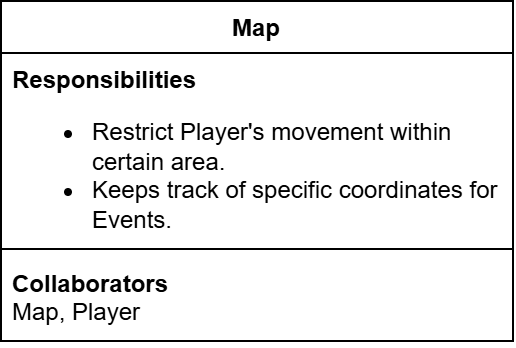

The diagram above was exported from draw.io. Its source (the exported page's mxGraphModel, read from the mxfile embedded in the PNG):
<mxGraphModel dx="1170" dy="781" grid="1" gridSize="10" guides="1" tooltips="1" connect="1" arrows="1" fold="1" page="1" pageScale="1" pageWidth="827" pageHeight="1169" math="0" shadow="0">
  <root>
    <mxCell id="0" />
    <mxCell id="1" parent="0" />
    <mxCell id="2" parent="1" style="swimlane;fontStyle=1;align=center;verticalAlign=top;childLayout=stackLayout;horizontal=1;startSize=26;horizontalStack=0;resizeParent=1;resizeParentMax=0;resizeLast=0;collapsible=1;marginBottom=0;whiteSpace=wrap;html=1;" value="Map" vertex="1">
      <mxGeometry height="170" width="256" x="660" y="375" as="geometry" />
    </mxCell>
    <mxCell id="3" parent="2" style="text;strokeColor=none;fillColor=none;align=left;verticalAlign=top;spacingLeft=4;spacingRight=4;overflow=hidden;rotatable=0;points=[[0,0.5],[1,0.5]];portConstraint=eastwest;whiteSpace=wrap;html=1;" value="&lt;b&gt;Responsibilities&lt;/b&gt;&lt;div&gt;&lt;ul&gt;&lt;li&gt;Restrict Player's movement within certain area.&lt;/li&gt;&lt;li&gt;Keeps track of specific coordinates for Events.&lt;/li&gt;&lt;/ul&gt;&lt;/div&gt;" vertex="1">
      <mxGeometry height="94" width="256" y="26" as="geometry" />
    </mxCell>
    <mxCell id="4" parent="2" style="line;strokeWidth=1;fillColor=none;align=left;verticalAlign=middle;spacingTop=-1;spacingLeft=3;spacingRight=3;rotatable=0;labelPosition=right;points=[];portConstraint=eastwest;strokeColor=inherit;labelPerimeter=1;" value="" vertex="1">
      <mxGeometry height="8" width="256" y="120" as="geometry" />
    </mxCell>
    <mxCell id="5" parent="2" style="text;strokeColor=none;fillColor=none;align=left;verticalAlign=top;spacingLeft=4;spacingRight=4;overflow=hidden;rotatable=0;points=[[0,0.5],[1,0.5]];portConstraint=eastwest;whiteSpace=wrap;html=1;" value="&lt;b&gt;Collaborators&lt;/b&gt;&lt;div&gt;Map, Player&lt;/div&gt;" vertex="1">
      <mxGeometry height="42" width="256" y="128" as="geometry" />
    </mxCell>
  </root>
</mxGraphModel>